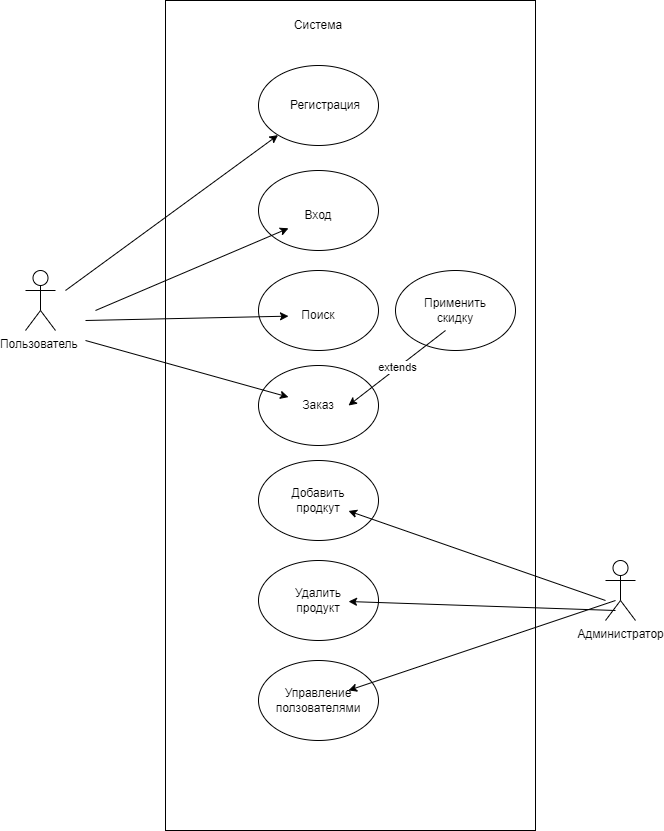

The diagram above was exported from draw.io. Its source (the exported page's mxGraphModel, read from the mxfile embedded in the PNG):
<mxGraphModel dx="1434" dy="750" grid="1" gridSize="10" guides="1" tooltips="1" connect="1" arrows="1" fold="1" page="1" pageScale="1" pageWidth="827" pageHeight="1169" math="0" shadow="0">
  <root>
    <mxCell id="0" />
    <mxCell id="1" parent="0" />
    <mxCell id="FWnpfW1esmDZYMayEBbf-1" value="Пользователь&amp;nbsp;" style="shape=umlActor;verticalLabelPosition=bottom;verticalAlign=top;html=1;outlineConnect=0;" vertex="1" parent="1">
      <mxGeometry x="100" y="410" width="30" height="60" as="geometry" />
    </mxCell>
    <mxCell id="FWnpfW1esmDZYMayEBbf-3" value="" style="rounded=0;whiteSpace=wrap;html=1;" vertex="1" parent="1">
      <mxGeometry x="240" y="140" width="370" height="830" as="geometry" />
    </mxCell>
    <mxCell id="FWnpfW1esmDZYMayEBbf-4" value="Система" style="text;html=1;strokeColor=none;fillColor=none;align=center;verticalAlign=middle;whiteSpace=wrap;rounded=0;" vertex="1" parent="1">
      <mxGeometry x="363" y="150" width="60" height="30" as="geometry" />
    </mxCell>
    <mxCell id="FWnpfW1esmDZYMayEBbf-5" value="" style="ellipse;whiteSpace=wrap;html=1;" vertex="1" parent="1">
      <mxGeometry x="333" y="205" width="120" height="80" as="geometry" />
    </mxCell>
    <mxCell id="FWnpfW1esmDZYMayEBbf-6" value="Регистрация" style="text;html=1;strokeColor=none;fillColor=none;align=center;verticalAlign=middle;whiteSpace=wrap;rounded=0;" vertex="1" parent="1">
      <mxGeometry x="370" y="230" width="60" height="30" as="geometry" />
    </mxCell>
    <mxCell id="FWnpfW1esmDZYMayEBbf-7" value="" style="ellipse;whiteSpace=wrap;html=1;" vertex="1" parent="1">
      <mxGeometry x="333" y="310" width="120" height="80" as="geometry" />
    </mxCell>
    <mxCell id="FWnpfW1esmDZYMayEBbf-8" value="Вход" style="text;html=1;strokeColor=none;fillColor=none;align=center;verticalAlign=middle;whiteSpace=wrap;rounded=0;" vertex="1" parent="1">
      <mxGeometry x="363" y="340" width="60" height="30" as="geometry" />
    </mxCell>
    <mxCell id="FWnpfW1esmDZYMayEBbf-10" value="" style="ellipse;whiteSpace=wrap;html=1;" vertex="1" parent="1">
      <mxGeometry x="333" y="410" width="120" height="80" as="geometry" />
    </mxCell>
    <mxCell id="FWnpfW1esmDZYMayEBbf-11" value="Поиск" style="text;html=1;strokeColor=none;fillColor=none;align=center;verticalAlign=middle;whiteSpace=wrap;rounded=0;" vertex="1" parent="1">
      <mxGeometry x="363" y="440" width="60" height="30" as="geometry" />
    </mxCell>
    <mxCell id="FWnpfW1esmDZYMayEBbf-12" value="" style="ellipse;whiteSpace=wrap;html=1;" vertex="1" parent="1">
      <mxGeometry x="333" y="505" width="120" height="80" as="geometry" />
    </mxCell>
    <mxCell id="FWnpfW1esmDZYMayEBbf-13" value="Заказ" style="text;html=1;strokeColor=none;fillColor=none;align=center;verticalAlign=middle;whiteSpace=wrap;rounded=0;" vertex="1" parent="1">
      <mxGeometry x="363" y="530" width="60" height="30" as="geometry" />
    </mxCell>
    <mxCell id="FWnpfW1esmDZYMayEBbf-16" value="" style="ellipse;whiteSpace=wrap;html=1;" vertex="1" parent="1">
      <mxGeometry x="333" y="600" width="120" height="80" as="geometry" />
    </mxCell>
    <mxCell id="FWnpfW1esmDZYMayEBbf-17" value="Добавить продкут" style="text;html=1;strokeColor=none;fillColor=none;align=center;verticalAlign=middle;whiteSpace=wrap;rounded=0;" vertex="1" parent="1">
      <mxGeometry x="363" y="625" width="60" height="30" as="geometry" />
    </mxCell>
    <mxCell id="FWnpfW1esmDZYMayEBbf-18" value="" style="ellipse;whiteSpace=wrap;html=1;" vertex="1" parent="1">
      <mxGeometry x="333" y="700" width="120" height="80" as="geometry" />
    </mxCell>
    <mxCell id="FWnpfW1esmDZYMayEBbf-19" value="Удалить продукт" style="text;html=1;strokeColor=none;fillColor=none;align=center;verticalAlign=middle;whiteSpace=wrap;rounded=0;" vertex="1" parent="1">
      <mxGeometry x="363" y="725" width="60" height="30" as="geometry" />
    </mxCell>
    <mxCell id="FWnpfW1esmDZYMayEBbf-21" value="" style="ellipse;whiteSpace=wrap;html=1;" vertex="1" parent="1">
      <mxGeometry x="333" y="800" width="120" height="80" as="geometry" />
    </mxCell>
    <mxCell id="FWnpfW1esmDZYMayEBbf-22" value="Управление ползователями" style="text;html=1;strokeColor=none;fillColor=none;align=center;verticalAlign=middle;whiteSpace=wrap;rounded=0;" vertex="1" parent="1">
      <mxGeometry x="363" y="825" width="60" height="30" as="geometry" />
    </mxCell>
    <mxCell id="FWnpfW1esmDZYMayEBbf-23" value="Администратор&lt;br&gt;" style="shape=umlActor;verticalLabelPosition=bottom;verticalAlign=top;html=1;outlineConnect=0;" vertex="1" parent="1">
      <mxGeometry x="680" y="700" width="30" height="60" as="geometry" />
    </mxCell>
    <mxCell id="FWnpfW1esmDZYMayEBbf-31" value="" style="endArrow=classic;html=1;rounded=0;" edge="1" parent="1" target="FWnpfW1esmDZYMayEBbf-5">
      <mxGeometry width="50" height="50" relative="1" as="geometry">
        <mxPoint x="140" y="430" as="sourcePoint" />
        <mxPoint x="190" y="380" as="targetPoint" />
      </mxGeometry>
    </mxCell>
    <mxCell id="FWnpfW1esmDZYMayEBbf-32" value="" style="endArrow=classic;html=1;rounded=0;" edge="1" parent="1" target="FWnpfW1esmDZYMayEBbf-8">
      <mxGeometry width="50" height="50" relative="1" as="geometry">
        <mxPoint x="170" y="450" as="sourcePoint" />
        <mxPoint x="220" y="400" as="targetPoint" />
      </mxGeometry>
    </mxCell>
    <mxCell id="FWnpfW1esmDZYMayEBbf-33" value="" style="endArrow=classic;html=1;rounded=0;" edge="1" parent="1" target="FWnpfW1esmDZYMayEBbf-11">
      <mxGeometry width="50" height="50" relative="1" as="geometry">
        <mxPoint x="160" y="460" as="sourcePoint" />
        <mxPoint x="230" y="450" as="targetPoint" />
      </mxGeometry>
    </mxCell>
    <mxCell id="FWnpfW1esmDZYMayEBbf-35" value="" style="endArrow=classic;html=1;rounded=0;" edge="1" parent="1" target="FWnpfW1esmDZYMayEBbf-13">
      <mxGeometry width="50" height="50" relative="1" as="geometry">
        <mxPoint x="160" y="480" as="sourcePoint" />
        <mxPoint x="210" y="430" as="targetPoint" />
      </mxGeometry>
    </mxCell>
    <mxCell id="FWnpfW1esmDZYMayEBbf-37" value="" style="endArrow=classic;html=1;rounded=0;" edge="1" parent="1" target="FWnpfW1esmDZYMayEBbf-17">
      <mxGeometry width="50" height="50" relative="1" as="geometry">
        <mxPoint x="680" y="740" as="sourcePoint" />
        <mxPoint x="730" y="690" as="targetPoint" />
      </mxGeometry>
    </mxCell>
    <mxCell id="FWnpfW1esmDZYMayEBbf-38" value="" style="endArrow=classic;html=1;rounded=0;" edge="1" parent="1" target="FWnpfW1esmDZYMayEBbf-19">
      <mxGeometry width="50" height="50" relative="1" as="geometry">
        <mxPoint x="690" y="750" as="sourcePoint" />
        <mxPoint x="740" y="700" as="targetPoint" />
      </mxGeometry>
    </mxCell>
    <mxCell id="FWnpfW1esmDZYMayEBbf-41" value="" style="endArrow=classic;html=1;rounded=0;" edge="1" parent="1" target="FWnpfW1esmDZYMayEBbf-22">
      <mxGeometry width="50" height="50" relative="1" as="geometry">
        <mxPoint x="690" y="740" as="sourcePoint" />
        <mxPoint x="740" y="690" as="targetPoint" />
      </mxGeometry>
    </mxCell>
    <mxCell id="FWnpfW1esmDZYMayEBbf-43" value="" style="ellipse;whiteSpace=wrap;html=1;" vertex="1" parent="1">
      <mxGeometry x="470" y="410" width="120" height="80" as="geometry" />
    </mxCell>
    <mxCell id="FWnpfW1esmDZYMayEBbf-44" value="Применить&lt;br&gt;скидку" style="text;html=1;strokeColor=none;fillColor=none;align=center;verticalAlign=middle;whiteSpace=wrap;rounded=0;" vertex="1" parent="1">
      <mxGeometry x="500" y="435" width="60" height="30" as="geometry" />
    </mxCell>
    <mxCell id="FWnpfW1esmDZYMayEBbf-45" value="extends" style="endArrow=classic;html=1;rounded=0;entryX=1;entryY=0.5;entryDx=0;entryDy=0;" edge="1" parent="1" target="FWnpfW1esmDZYMayEBbf-13">
      <mxGeometry relative="1" as="geometry">
        <mxPoint x="520" y="470" as="sourcePoint" />
        <mxPoint x="620" y="470" as="targetPoint" />
      </mxGeometry>
    </mxCell>
  </root>
</mxGraphModel>